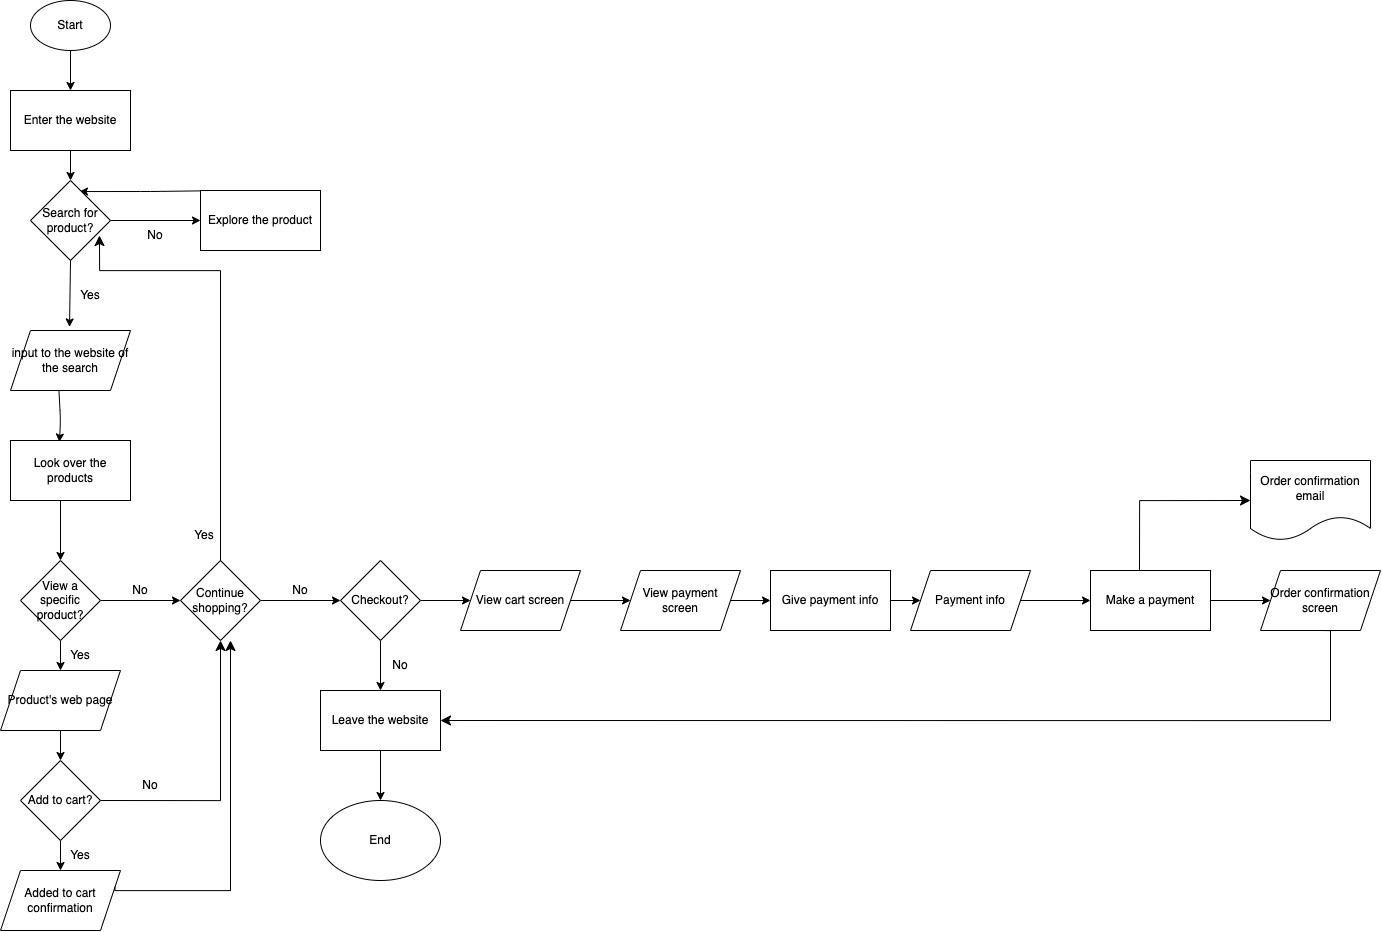

The diagram above was exported from draw.io. Its source (the exported page's mxGraphModel, read from the mxfile embedded in the PNG):
<mxGraphModel dx="1340" dy="973" grid="1" gridSize="10" guides="1" tooltips="1" connect="1" arrows="1" fold="1" page="1" pageScale="1" pageWidth="827" pageHeight="1169" math="0" shadow="0">
  <root>
    <mxCell id="0" />
    <mxCell id="1" parent="0" />
    <mxCell id="K8ojAB8f0p1dke7Cq8YG-3" style="edgeStyle=none;html=1;exitX=0.5;exitY=1;exitDx=0;exitDy=0;entryX=0.5;entryY=0;entryDx=0;entryDy=0;" edge="1" parent="1" source="K8ojAB8f0p1dke7Cq8YG-1" target="K8ojAB8f0p1dke7Cq8YG-2">
      <mxGeometry relative="1" as="geometry" />
    </mxCell>
    <mxCell id="K8ojAB8f0p1dke7Cq8YG-1" value="Start" style="ellipse;whiteSpace=wrap;html=1;" vertex="1" parent="1">
      <mxGeometry x="210" y="10" width="80" height="50" as="geometry" />
    </mxCell>
    <mxCell id="K8ojAB8f0p1dke7Cq8YG-12" style="edgeStyle=none;html=1;exitX=0.5;exitY=1;exitDx=0;exitDy=0;entryX=0.5;entryY=0;entryDx=0;entryDy=0;" edge="1" parent="1" source="K8ojAB8f0p1dke7Cq8YG-2" target="K8ojAB8f0p1dke7Cq8YG-11">
      <mxGeometry relative="1" as="geometry" />
    </mxCell>
    <mxCell id="K8ojAB8f0p1dke7Cq8YG-2" value="Enter the website" style="whiteSpace=wrap;html=1;" vertex="1" parent="1">
      <mxGeometry x="190" y="100" width="120" height="60" as="geometry" />
    </mxCell>
    <mxCell id="K8ojAB8f0p1dke7Cq8YG-20" style="edgeStyle=none;html=1;exitX=0;exitY=0;exitDx=0;exitDy=0;entryX=0.408;entryY=0.025;entryDx=0;entryDy=0;entryPerimeter=0;shadow=0;strokeColor=#000000;" edge="1" parent="1" target="K8ojAB8f0p1dke7Cq8YG-19">
      <mxGeometry relative="1" as="geometry">
        <mxPoint x="238.45473845701963" y="399.91840036843655" as="sourcePoint" />
        <Array as="points">
          <mxPoint x="240" y="430" />
        </Array>
      </mxGeometry>
    </mxCell>
    <mxCell id="K8ojAB8f0p1dke7Cq8YG-18" style="edgeStyle=none;html=1;exitX=0.25;exitY=0;exitDx=0;exitDy=0;entryX=0.612;entryY=0.138;entryDx=0;entryDy=0;entryPerimeter=0;shadow=0;strokeColor=#000000;" edge="1" parent="1" source="K8ojAB8f0p1dke7Cq8YG-10" target="K8ojAB8f0p1dke7Cq8YG-11">
      <mxGeometry relative="1" as="geometry">
        <Array as="points">
          <mxPoint x="330" y="201" />
        </Array>
      </mxGeometry>
    </mxCell>
    <mxCell id="K8ojAB8f0p1dke7Cq8YG-10" value="Explore the product" style="whiteSpace=wrap;html=1;" vertex="1" parent="1">
      <mxGeometry x="380" y="200" width="120" height="60" as="geometry" />
    </mxCell>
    <mxCell id="K8ojAB8f0p1dke7Cq8YG-13" style="edgeStyle=none;html=1;exitX=0.5;exitY=1;exitDx=0;exitDy=0;entryX=0.848;entryY=0.659;entryDx=0;entryDy=0;entryPerimeter=0;strokeColor=#000000;shadow=0;" edge="1" parent="1" source="K8ojAB8f0p1dke7Cq8YG-11">
      <mxGeometry relative="1" as="geometry">
        <mxPoint x="249.02647371187754" y="336.4575098097745" as="targetPoint" />
      </mxGeometry>
    </mxCell>
    <mxCell id="K8ojAB8f0p1dke7Cq8YG-14" style="edgeStyle=none;html=1;exitX=1;exitY=0.5;exitDx=0;exitDy=0;entryX=0;entryY=0.5;entryDx=0;entryDy=0;" edge="1" parent="1" source="K8ojAB8f0p1dke7Cq8YG-11" target="K8ojAB8f0p1dke7Cq8YG-10">
      <mxGeometry relative="1" as="geometry" />
    </mxCell>
    <mxCell id="K8ojAB8f0p1dke7Cq8YG-11" value="Search for product?" style="rhombus;whiteSpace=wrap;html=1;" vertex="1" parent="1">
      <mxGeometry x="210.01" y="190" width="80" height="80" as="geometry" />
    </mxCell>
    <mxCell id="K8ojAB8f0p1dke7Cq8YG-15" value="No" style="text;strokeColor=none;align=center;fillColor=none;html=1;verticalAlign=middle;whiteSpace=wrap;rounded=0;" vertex="1" parent="1">
      <mxGeometry x="305.09" y="230" width="60" height="30" as="geometry" />
    </mxCell>
    <mxCell id="K8ojAB8f0p1dke7Cq8YG-16" value="Yes" style="text;strokeColor=none;align=center;fillColor=none;html=1;verticalAlign=middle;whiteSpace=wrap;rounded=0;" vertex="1" parent="1">
      <mxGeometry x="240" y="290" width="60" height="30" as="geometry" />
    </mxCell>
    <mxCell id="K8ojAB8f0p1dke7Cq8YG-23" style="edgeStyle=none;html=1;shadow=0;strokeColor=#000000;" edge="1" parent="1" target="K8ojAB8f0p1dke7Cq8YG-22">
      <mxGeometry relative="1" as="geometry">
        <mxPoint x="240" y="510" as="sourcePoint" />
      </mxGeometry>
    </mxCell>
    <mxCell id="K8ojAB8f0p1dke7Cq8YG-19" value="Look over the products" style="whiteSpace=wrap;html=1;" vertex="1" parent="1">
      <mxGeometry x="190" y="450" width="120" height="60" as="geometry" />
    </mxCell>
    <mxCell id="K8ojAB8f0p1dke7Cq8YG-35" style="edgeStyle=none;html=1;exitX=0.5;exitY=1;exitDx=0;exitDy=0;entryX=0.5;entryY=0;entryDx=0;entryDy=0;shadow=0;strokeColor=#000000;" edge="1" parent="1" source="K8ojAB8f0p1dke7Cq8YG-22" target="K8ojAB8f0p1dke7Cq8YG-34">
      <mxGeometry relative="1" as="geometry">
        <mxPoint x="245.01" y="680" as="targetPoint" />
      </mxGeometry>
    </mxCell>
    <mxCell id="K8ojAB8f0p1dke7Cq8YG-40" style="edgeStyle=none;html=1;exitX=1;exitY=0.5;exitDx=0;exitDy=0;entryX=0;entryY=0.5;entryDx=0;entryDy=0;shadow=0;strokeColor=#000000;" edge="1" parent="1" source="K8ojAB8f0p1dke7Cq8YG-22" target="K8ojAB8f0p1dke7Cq8YG-39">
      <mxGeometry relative="1" as="geometry" />
    </mxCell>
    <mxCell id="K8ojAB8f0p1dke7Cq8YG-22" value="View a specific product?" style="rhombus;whiteSpace=wrap;html=1;" vertex="1" parent="1">
      <mxGeometry x="200" y="570" width="80" height="80" as="geometry" />
    </mxCell>
    <mxCell id="K8ojAB8f0p1dke7Cq8YG-33" style="edgeStyle=none;html=1;exitX=0.5;exitY=1;exitDx=0;exitDy=0;entryX=0.5;entryY=0;entryDx=0;entryDy=0;shadow=0;strokeColor=#000000;" edge="1" parent="1" source="K8ojAB8f0p1dke7Cq8YG-25">
      <mxGeometry relative="1" as="geometry">
        <mxPoint x="240" y="880" as="targetPoint" />
      </mxGeometry>
    </mxCell>
    <mxCell id="K8ojAB8f0p1dke7Cq8YG-25" value="Add to cart?" style="rhombus;whiteSpace=wrap;html=1;" vertex="1" parent="1">
      <mxGeometry x="200" y="770" width="80" height="80" as="geometry" />
    </mxCell>
    <mxCell id="K8ojAB8f0p1dke7Cq8YG-28" value="Yes" style="text;strokeColor=none;align=center;fillColor=none;html=1;verticalAlign=middle;whiteSpace=wrap;rounded=0;" vertex="1" parent="1">
      <mxGeometry x="230" y="850" width="60" height="30" as="geometry" />
    </mxCell>
    <mxCell id="K8ojAB8f0p1dke7Cq8YG-32" value="input to the website of the search" style="shape=parallelogram;perimeter=parallelogramPerimeter;whiteSpace=wrap;html=1;fixedSize=1;" vertex="1" parent="1">
      <mxGeometry x="190" y="339.99999999999994" width="120" height="60" as="geometry" />
    </mxCell>
    <mxCell id="K8ojAB8f0p1dke7Cq8YG-36" style="edgeStyle=none;html=1;exitX=0.5;exitY=1;exitDx=0;exitDy=0;entryX=0.5;entryY=0;entryDx=0;entryDy=0;shadow=0;strokeColor=#000000;" edge="1" parent="1" source="K8ojAB8f0p1dke7Cq8YG-34" target="K8ojAB8f0p1dke7Cq8YG-25">
      <mxGeometry relative="1" as="geometry" />
    </mxCell>
    <mxCell id="K8ojAB8f0p1dke7Cq8YG-34" value="Product's web page" style="shape=parallelogram;perimeter=parallelogramPerimeter;whiteSpace=wrap;html=1;fixedSize=1;" vertex="1" parent="1">
      <mxGeometry x="180" y="680" width="120" height="60" as="geometry" />
    </mxCell>
    <mxCell id="K8ojAB8f0p1dke7Cq8YG-37" value="Yes" style="text;strokeColor=none;align=center;fillColor=none;html=1;verticalAlign=middle;whiteSpace=wrap;rounded=0;" vertex="1" parent="1">
      <mxGeometry x="230.01" y="650" width="60" height="30" as="geometry" />
    </mxCell>
    <mxCell id="K8ojAB8f0p1dke7Cq8YG-38" value="Added to cart confirmation" style="shape=parallelogram;perimeter=parallelogramPerimeter;whiteSpace=wrap;html=1;fixedSize=1;" vertex="1" parent="1">
      <mxGeometry x="180" y="880" width="120" height="60" as="geometry" />
    </mxCell>
    <mxCell id="K8ojAB8f0p1dke7Cq8YG-51" style="edgeStyle=none;html=1;exitX=1;exitY=0.5;exitDx=0;exitDy=0;entryX=0;entryY=0.5;entryDx=0;entryDy=0;shadow=0;strokeColor=#000000;" edge="1" parent="1" source="K8ojAB8f0p1dke7Cq8YG-39" target="K8ojAB8f0p1dke7Cq8YG-49">
      <mxGeometry relative="1" as="geometry" />
    </mxCell>
    <mxCell id="K8ojAB8f0p1dke7Cq8YG-39" value="Continue shopping?" style="rhombus;whiteSpace=wrap;html=1;" vertex="1" parent="1">
      <mxGeometry x="360" y="570" width="80" height="80" as="geometry" />
    </mxCell>
    <mxCell id="K8ojAB8f0p1dke7Cq8YG-41" value="No" style="text;strokeColor=none;align=center;fillColor=none;html=1;verticalAlign=middle;whiteSpace=wrap;rounded=0;" vertex="1" parent="1">
      <mxGeometry x="290" y="585" width="60" height="30" as="geometry" />
    </mxCell>
    <mxCell id="K8ojAB8f0p1dke7Cq8YG-44" value="" style="edgeStyle=segmentEdgeStyle;endArrow=classic;html=1;curved=0;rounded=0;endSize=8;startSize=8;shadow=0;strokeColor=#000000;entryX=0.5;entryY=1;entryDx=0;entryDy=0;" edge="1" parent="1" target="K8ojAB8f0p1dke7Cq8YG-39">
      <mxGeometry width="50" height="50" relative="1" as="geometry">
        <mxPoint x="280" y="810" as="sourcePoint" />
        <mxPoint x="400" y="670" as="targetPoint" />
        <Array as="points">
          <mxPoint x="400" y="810" />
        </Array>
      </mxGeometry>
    </mxCell>
    <mxCell id="K8ojAB8f0p1dke7Cq8YG-45" value="No" style="text;strokeColor=none;align=center;fillColor=none;html=1;verticalAlign=middle;whiteSpace=wrap;rounded=0;" vertex="1" parent="1">
      <mxGeometry x="300" y="780" width="60" height="30" as="geometry" />
    </mxCell>
    <mxCell id="K8ojAB8f0p1dke7Cq8YG-46" value="" style="edgeStyle=segmentEdgeStyle;endArrow=classic;html=1;curved=0;rounded=0;endSize=8;startSize=8;shadow=0;strokeColor=#000000;exitX=1;exitY=0.25;exitDx=0;exitDy=0;entryX=0.625;entryY=1;entryDx=0;entryDy=0;entryPerimeter=0;" edge="1" parent="1" source="K8ojAB8f0p1dke7Cq8YG-38" target="K8ojAB8f0p1dke7Cq8YG-39">
      <mxGeometry width="50" height="50" relative="1" as="geometry">
        <mxPoint x="350" y="860" as="sourcePoint" />
        <mxPoint x="410" y="710" as="targetPoint" />
        <Array as="points">
          <mxPoint x="295" y="900" />
          <mxPoint x="410" y="900" />
        </Array>
      </mxGeometry>
    </mxCell>
    <mxCell id="K8ojAB8f0p1dke7Cq8YG-47" value="" style="edgeStyle=segmentEdgeStyle;endArrow=classic;html=1;curved=0;rounded=0;endSize=8;startSize=8;shadow=0;strokeColor=#000000;exitX=0.5;exitY=0;exitDx=0;exitDy=0;entryX=0.862;entryY=0.688;entryDx=0;entryDy=0;entryPerimeter=0;" edge="1" parent="1" source="K8ojAB8f0p1dke7Cq8YG-39" target="K8ojAB8f0p1dke7Cq8YG-11">
      <mxGeometry width="50" height="50" relative="1" as="geometry">
        <mxPoint x="340" y="440" as="sourcePoint" />
        <mxPoint x="400" y="280" as="targetPoint" />
        <Array as="points">
          <mxPoint x="400" y="280" />
          <mxPoint x="279" y="280" />
        </Array>
      </mxGeometry>
    </mxCell>
    <mxCell id="K8ojAB8f0p1dke7Cq8YG-48" value="Yes" style="text;strokeColor=none;align=center;fillColor=none;html=1;verticalAlign=middle;whiteSpace=wrap;rounded=0;" vertex="1" parent="1">
      <mxGeometry x="354" y="530" width="60" height="30" as="geometry" />
    </mxCell>
    <mxCell id="K8ojAB8f0p1dke7Cq8YG-54" style="edgeStyle=none;html=1;exitX=0.5;exitY=1;exitDx=0;exitDy=0;entryX=0.5;entryY=0;entryDx=0;entryDy=0;shadow=0;strokeColor=#000000;" edge="1" parent="1" source="K8ojAB8f0p1dke7Cq8YG-49" target="K8ojAB8f0p1dke7Cq8YG-53">
      <mxGeometry relative="1" as="geometry" />
    </mxCell>
    <mxCell id="K8ojAB8f0p1dke7Cq8YG-61" style="edgeStyle=none;html=1;exitX=1;exitY=0.5;exitDx=0;exitDy=0;entryX=0;entryY=0.5;entryDx=0;entryDy=0;shadow=0;strokeColor=#000000;" edge="1" parent="1" source="K8ojAB8f0p1dke7Cq8YG-49" target="K8ojAB8f0p1dke7Cq8YG-59">
      <mxGeometry relative="1" as="geometry" />
    </mxCell>
    <mxCell id="K8ojAB8f0p1dke7Cq8YG-49" value="Checkout?" style="rhombus;whiteSpace=wrap;html=1;" vertex="1" parent="1">
      <mxGeometry x="520" y="570" width="80" height="80" as="geometry" />
    </mxCell>
    <mxCell id="K8ojAB8f0p1dke7Cq8YG-52" value="No" style="text;strokeColor=none;align=center;fillColor=none;html=1;verticalAlign=middle;whiteSpace=wrap;rounded=0;" vertex="1" parent="1">
      <mxGeometry x="450" y="585" width="60" height="30" as="geometry" />
    </mxCell>
    <mxCell id="K8ojAB8f0p1dke7Cq8YG-58" style="edgeStyle=none;html=1;exitX=0.5;exitY=1;exitDx=0;exitDy=0;entryX=0.5;entryY=0;entryDx=0;entryDy=0;shadow=0;strokeColor=#000000;" edge="1" parent="1" source="K8ojAB8f0p1dke7Cq8YG-53" target="K8ojAB8f0p1dke7Cq8YG-57">
      <mxGeometry relative="1" as="geometry" />
    </mxCell>
    <mxCell id="K8ojAB8f0p1dke7Cq8YG-53" value="Leave the website" style="whiteSpace=wrap;html=1;" vertex="1" parent="1">
      <mxGeometry x="500" y="700" width="120" height="60" as="geometry" />
    </mxCell>
    <mxCell id="K8ojAB8f0p1dke7Cq8YG-55" value="No" style="text;strokeColor=none;align=center;fillColor=none;html=1;verticalAlign=middle;whiteSpace=wrap;rounded=0;" vertex="1" parent="1">
      <mxGeometry x="550" y="660" width="60" height="30" as="geometry" />
    </mxCell>
    <mxCell id="K8ojAB8f0p1dke7Cq8YG-57" value="End" style="ellipse;whiteSpace=wrap;html=1;" vertex="1" parent="1">
      <mxGeometry x="500" y="810" width="120" height="80" as="geometry" />
    </mxCell>
    <mxCell id="K8ojAB8f0p1dke7Cq8YG-62" style="edgeStyle=none;html=1;exitX=1;exitY=0.5;exitDx=0;exitDy=0;shadow=0;strokeColor=#000000;" edge="1" parent="1" source="K8ojAB8f0p1dke7Cq8YG-59" target="K8ojAB8f0p1dke7Cq8YG-60">
      <mxGeometry relative="1" as="geometry" />
    </mxCell>
    <mxCell id="K8ojAB8f0p1dke7Cq8YG-59" value="View cart screen" style="shape=parallelogram;perimeter=parallelogramPerimeter;whiteSpace=wrap;html=1;fixedSize=1;" vertex="1" parent="1">
      <mxGeometry x="640" y="580" width="120" height="60" as="geometry" />
    </mxCell>
    <mxCell id="K8ojAB8f0p1dke7Cq8YG-65" style="edgeStyle=none;html=1;exitX=1;exitY=0.5;exitDx=0;exitDy=0;entryX=0;entryY=0.5;entryDx=0;entryDy=0;shadow=0;strokeColor=#000000;" edge="1" parent="1" source="K8ojAB8f0p1dke7Cq8YG-60" target="K8ojAB8f0p1dke7Cq8YG-64">
      <mxGeometry relative="1" as="geometry" />
    </mxCell>
    <mxCell id="K8ojAB8f0p1dke7Cq8YG-60" value="View payment&lt;br&gt;screen" style="shape=parallelogram;perimeter=parallelogramPerimeter;whiteSpace=wrap;html=1;fixedSize=1;" vertex="1" parent="1">
      <mxGeometry x="800" y="580" width="120" height="60" as="geometry" />
    </mxCell>
    <mxCell id="K8ojAB8f0p1dke7Cq8YG-68" style="edgeStyle=none;html=1;exitX=1;exitY=0.5;exitDx=0;exitDy=0;entryX=0;entryY=0.5;entryDx=0;entryDy=0;shadow=0;strokeColor=#000000;" edge="1" parent="1" source="K8ojAB8f0p1dke7Cq8YG-63" target="K8ojAB8f0p1dke7Cq8YG-67">
      <mxGeometry relative="1" as="geometry" />
    </mxCell>
    <mxCell id="K8ojAB8f0p1dke7Cq8YG-63" value="Payment info" style="shape=parallelogram;perimeter=parallelogramPerimeter;whiteSpace=wrap;html=1;fixedSize=1;" vertex="1" parent="1">
      <mxGeometry x="1090" y="580" width="120" height="60" as="geometry" />
    </mxCell>
    <mxCell id="K8ojAB8f0p1dke7Cq8YG-66" style="edgeStyle=none;html=1;exitX=1;exitY=0.5;exitDx=0;exitDy=0;entryX=0;entryY=0.5;entryDx=0;entryDy=0;shadow=0;strokeColor=#000000;" edge="1" parent="1" source="K8ojAB8f0p1dke7Cq8YG-64" target="K8ojAB8f0p1dke7Cq8YG-63">
      <mxGeometry relative="1" as="geometry" />
    </mxCell>
    <mxCell id="K8ojAB8f0p1dke7Cq8YG-64" value="Give payment info" style="whiteSpace=wrap;html=1;" vertex="1" parent="1">
      <mxGeometry x="950" y="580" width="120" height="60" as="geometry" />
    </mxCell>
    <mxCell id="K8ojAB8f0p1dke7Cq8YG-71" style="edgeStyle=none;html=1;exitX=1;exitY=0.5;exitDx=0;exitDy=0;entryX=0;entryY=0.5;entryDx=0;entryDy=0;shadow=0;strokeColor=#000000;" edge="1" parent="1" source="K8ojAB8f0p1dke7Cq8YG-67" target="K8ojAB8f0p1dke7Cq8YG-69">
      <mxGeometry relative="1" as="geometry" />
    </mxCell>
    <mxCell id="K8ojAB8f0p1dke7Cq8YG-67" value="Make a payment" style="whiteSpace=wrap;html=1;" vertex="1" parent="1">
      <mxGeometry x="1270" y="580" width="120" height="60" as="geometry" />
    </mxCell>
    <mxCell id="K8ojAB8f0p1dke7Cq8YG-69" value="Order confirmation screen" style="shape=parallelogram;perimeter=parallelogramPerimeter;whiteSpace=wrap;html=1;fixedSize=1;" vertex="1" parent="1">
      <mxGeometry x="1440" y="580" width="120" height="60" as="geometry" />
    </mxCell>
    <mxCell id="K8ojAB8f0p1dke7Cq8YG-70" value="Order confirmation email" style="shape=document;whiteSpace=wrap;html=1;boundedLbl=1;" vertex="1" parent="1">
      <mxGeometry x="1430" y="470" width="120" height="80" as="geometry" />
    </mxCell>
    <mxCell id="K8ojAB8f0p1dke7Cq8YG-72" value="" style="edgeStyle=segmentEdgeStyle;endArrow=classic;html=1;curved=0;rounded=0;endSize=8;startSize=8;shadow=0;strokeColor=#000000;entryX=0;entryY=0.5;entryDx=0;entryDy=0;" edge="1" parent="1" target="K8ojAB8f0p1dke7Cq8YG-70">
      <mxGeometry width="50" height="50" relative="1" as="geometry">
        <mxPoint x="1319" y="580" as="sourcePoint" />
        <mxPoint x="1370" y="660" as="targetPoint" />
        <Array as="points">
          <mxPoint x="1319" y="510" />
        </Array>
      </mxGeometry>
    </mxCell>
    <mxCell id="K8ojAB8f0p1dke7Cq8YG-73" value="" style="edgeStyle=segmentEdgeStyle;endArrow=classic;html=1;curved=0;rounded=0;endSize=8;startSize=8;shadow=0;strokeColor=#000000;entryX=1;entryY=0.5;entryDx=0;entryDy=0;exitX=0.5;exitY=1;exitDx=0;exitDy=0;" edge="1" parent="1" source="K8ojAB8f0p1dke7Cq8YG-69" target="K8ojAB8f0p1dke7Cq8YG-53">
      <mxGeometry width="50" height="50" relative="1" as="geometry">
        <mxPoint x="1510" y="690" as="sourcePoint" />
        <mxPoint x="1130" y="430" as="targetPoint" />
        <Array as="points">
          <mxPoint x="1510" y="640" />
          <mxPoint x="1510" y="730" />
        </Array>
      </mxGeometry>
    </mxCell>
  </root>
</mxGraphModel>